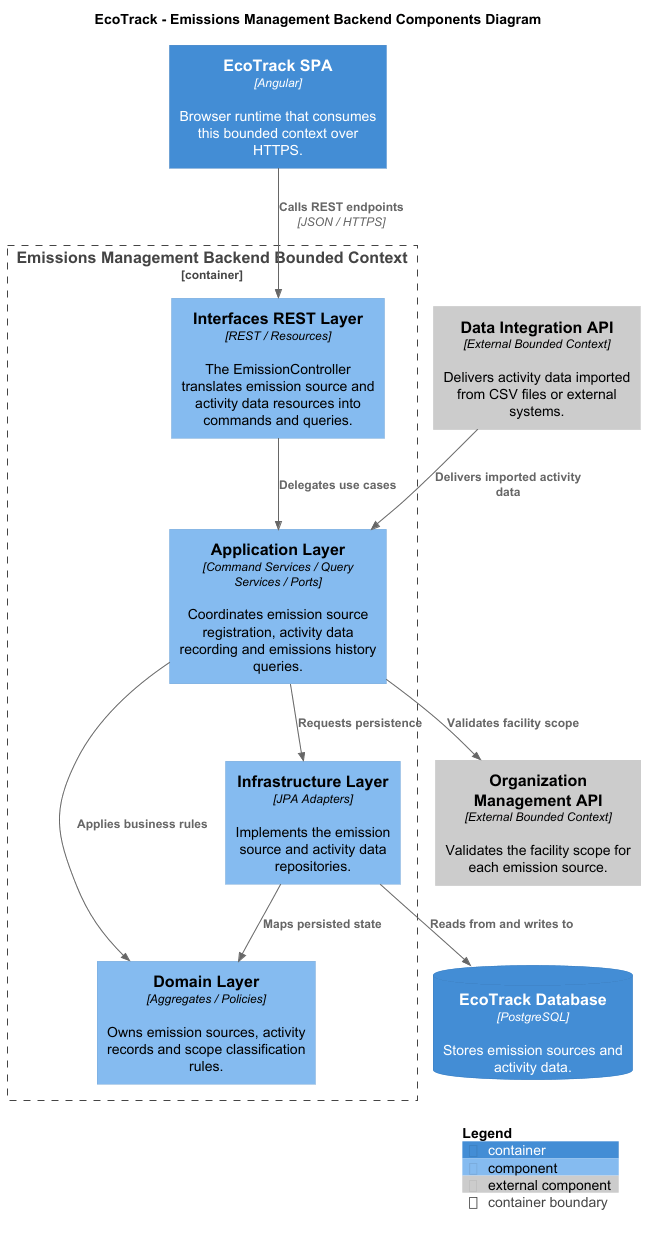

The diagram above was rendered by PlantUML. Its source (embedded in the PNG):
@startuml
!includeurl https://raw.githubusercontent.com/plantuml-stdlib/C4-PlantUML/master/C4_Component.puml

title EcoTrack - Emissions Management Backend Components Diagram

Container(spa, "EcoTrack SPA", "Angular", "Browser runtime that consumes this bounded context over HTTPS.")

Container_Boundary(emissions, "Emissions Management Backend Bounded Context") {
  Component(interfaces, "Interfaces REST Layer", "REST / Resources", "The EmissionController translates emission source and activity data resources into commands and queries.")
  Component(application, "Application Layer", "Command Services / Query Services / Ports", "Coordinates emission source registration, activity data recording and emissions history queries.")
  Component(domain, "Domain Layer", "Aggregates / Policies", "Owns emission sources, activity records and scope classification rules.")
  Component(infrastructure, "Infrastructure Layer", "JPA Adapters", "Implements the emission source and activity data repositories.")
}

Component_Ext(orgMgmtApi, "Organization Management API", "External Bounded Context", "Validates the facility scope for each emission source.")
Component_Ext(dataIntegrationApi, "Data Integration API", "External Bounded Context", "Delivers activity data imported from CSV files or external systems.")
ContainerDb(db, "EcoTrack Database", "PostgreSQL", "Stores emission sources and activity data.")

Rel(spa, interfaces, "Calls REST endpoints", "JSON / HTTPS")
Rel(interfaces, application, "Delegates use cases")
Rel(application, domain, "Applies business rules")
Rel(application, orgMgmtApi, "Validates facility scope")
Rel(dataIntegrationApi, application, "Delivers imported activity data")
Rel(application, infrastructure, "Requests persistence")
Rel(infrastructure, domain, "Maps persisted state")
Rel(infrastructure, db, "Reads from and writes to")

SHOW_LEGEND()
@enduml